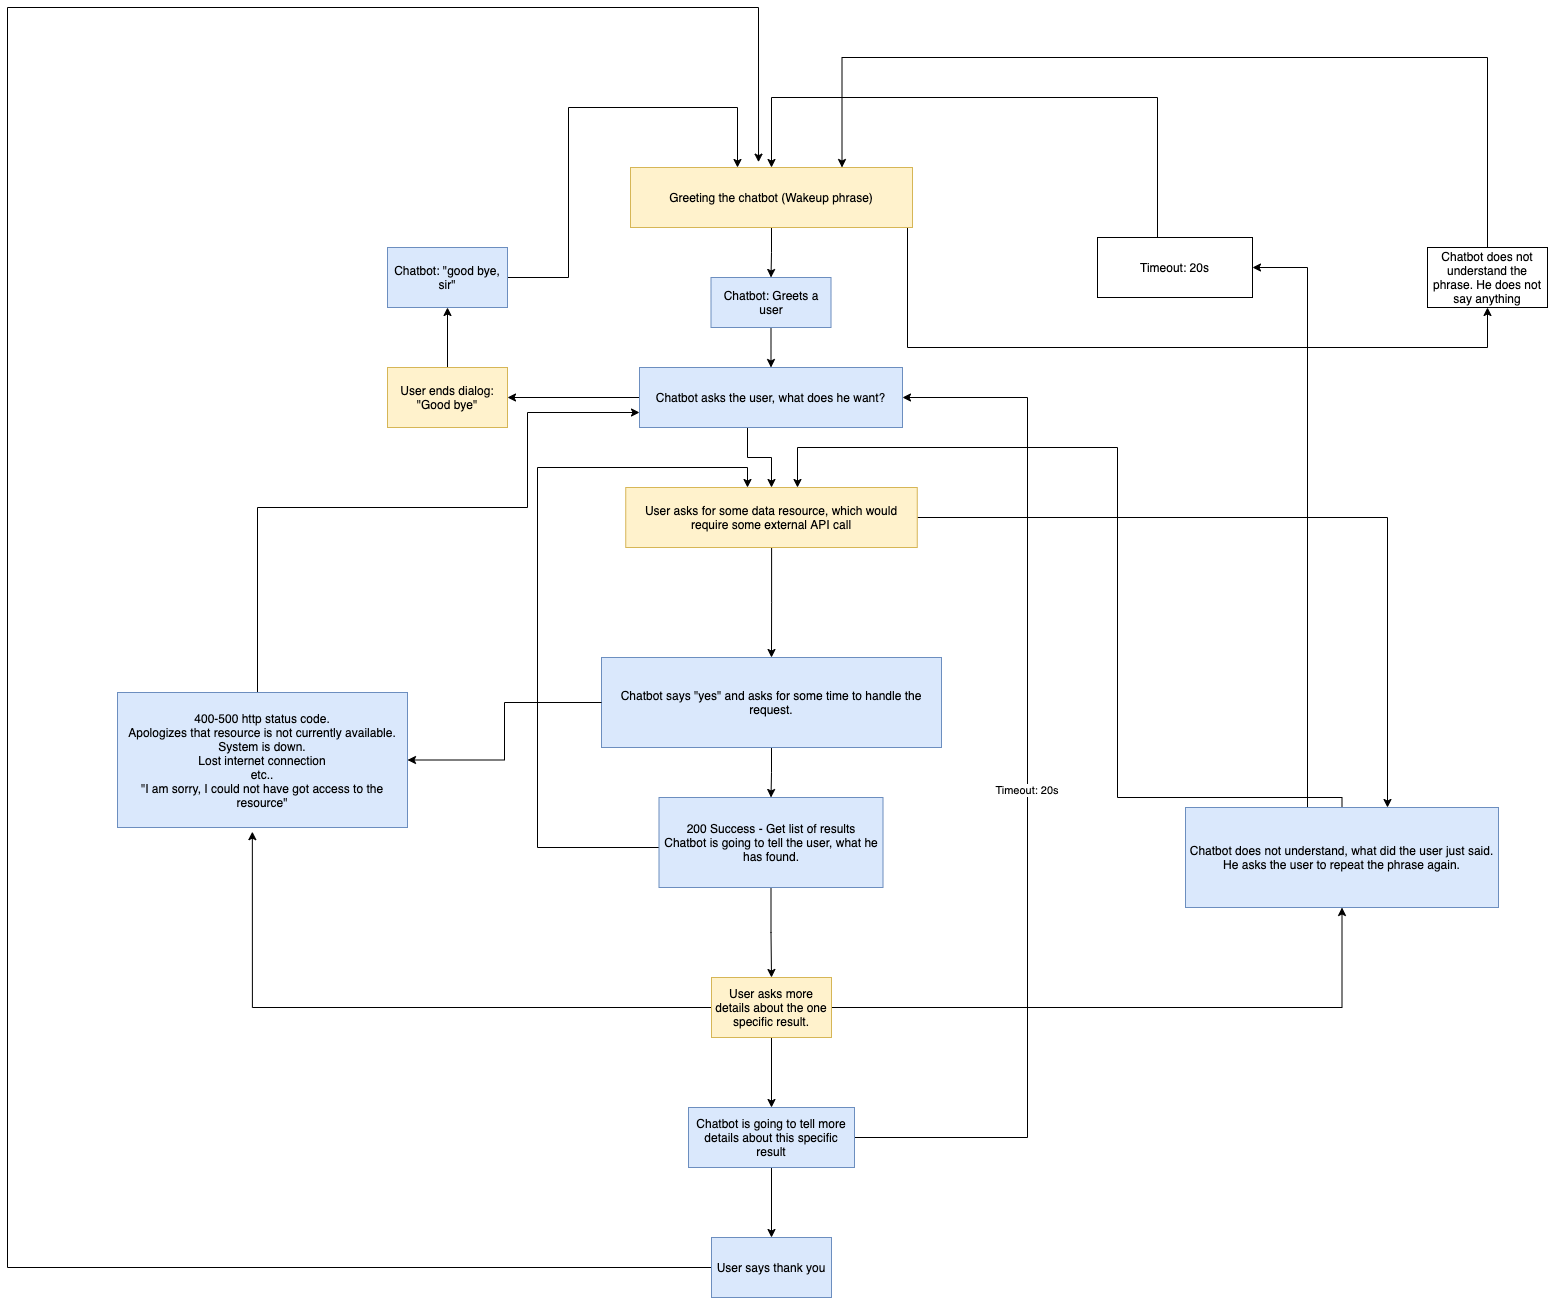

The diagram above was exported from draw.io. Its source (the exported page's mxGraphModel, read from the mxfile embedded in the PNG):
<mxGraphModel dx="2893" dy="2275" grid="1" gridSize="10" guides="1" tooltips="1" connect="1" arrows="1" fold="1" page="1" pageScale="1" pageWidth="827" pageHeight="1169" math="0" shadow="0">
  <root>
    <mxCell id="0" />
    <mxCell id="1" parent="0" />
    <mxCell id="l7TqVYOTtWpImGGJfL69-4" style="edgeStyle=orthogonalEdgeStyle;rounded=0;orthogonalLoop=1;jettySize=auto;html=1;exitX=0.5;exitY=1;exitDx=0;exitDy=0;entryX=0.5;entryY=0;entryDx=0;entryDy=0;" parent="1" source="l7TqVYOTtWpImGGJfL69-3" target="l7TqVYOTtWpImGGJfL69-58" edge="1">
      <mxGeometry relative="1" as="geometry">
        <mxPoint x="414" y="260" as="targetPoint" />
      </mxGeometry>
    </mxCell>
    <mxCell id="l7TqVYOTtWpImGGJfL69-50" style="edgeStyle=orthogonalEdgeStyle;rounded=0;orthogonalLoop=1;jettySize=auto;html=1;entryX=0.5;entryY=1;entryDx=0;entryDy=0;" parent="1" source="l7TqVYOTtWpImGGJfL69-3" target="l7TqVYOTtWpImGGJfL69-51" edge="1">
      <mxGeometry relative="1" as="geometry">
        <mxPoint x="1040" y="200" as="targetPoint" />
        <Array as="points">
          <mxPoint x="550" y="240" />
          <mxPoint x="1130" y="240" />
        </Array>
      </mxGeometry>
    </mxCell>
    <mxCell id="l7TqVYOTtWpImGGJfL69-3" value="Greeting the chatbot (Wakeup phrase)" style="rounded=0;whiteSpace=wrap;html=1;fillColor=#fff2cc;strokeColor=#d6b656;" parent="1" vertex="1">
      <mxGeometry x="273" y="60" width="282" height="60" as="geometry" />
    </mxCell>
    <mxCell id="l7TqVYOTtWpImGGJfL69-8" style="edgeStyle=orthogonalEdgeStyle;rounded=0;orthogonalLoop=1;jettySize=auto;html=1;" parent="1" source="l7TqVYOTtWpImGGJfL69-7" edge="1">
      <mxGeometry relative="1" as="geometry">
        <mxPoint x="414" y="380" as="targetPoint" />
        <Array as="points">
          <mxPoint x="390" y="350" />
          <mxPoint x="414" y="350" />
        </Array>
      </mxGeometry>
    </mxCell>
    <mxCell id="l7TqVYOTtWpImGGJfL69-44" style="edgeStyle=orthogonalEdgeStyle;rounded=0;orthogonalLoop=1;jettySize=auto;html=1;entryX=1;entryY=0.5;entryDx=0;entryDy=0;" parent="1" source="l7TqVYOTtWpImGGJfL69-7" target="l7TqVYOTtWpImGGJfL69-45" edge="1">
      <mxGeometry relative="1" as="geometry">
        <mxPoint x="160" y="290" as="targetPoint" />
      </mxGeometry>
    </mxCell>
    <mxCell id="l7TqVYOTtWpImGGJfL69-7" value="Chatbot asks the user, what does he want?" style="rounded=0;whiteSpace=wrap;html=1;fillColor=#dae8fc;strokeColor=#6c8ebf;" parent="1" vertex="1">
      <mxGeometry x="282" y="260" width="263" height="60" as="geometry" />
    </mxCell>
    <mxCell id="l7TqVYOTtWpImGGJfL69-10" style="edgeStyle=orthogonalEdgeStyle;rounded=0;orthogonalLoop=1;jettySize=auto;html=1;entryX=0.5;entryY=0;entryDx=0;entryDy=0;" parent="1" source="l7TqVYOTtWpImGGJfL69-9" target="l7TqVYOTtWpImGGJfL69-11" edge="1">
      <mxGeometry relative="1" as="geometry">
        <mxPoint x="414.0000000000002" y="490" as="targetPoint" />
      </mxGeometry>
    </mxCell>
    <mxCell id="l7TqVYOTtWpImGGJfL69-18" style="edgeStyle=orthogonalEdgeStyle;rounded=0;orthogonalLoop=1;jettySize=auto;html=1;" parent="1" source="l7TqVYOTtWpImGGJfL69-9" target="l7TqVYOTtWpImGGJfL69-19" edge="1">
      <mxGeometry relative="1" as="geometry">
        <mxPoint x="630" y="410" as="targetPoint" />
        <Array as="points">
          <mxPoint x="1030" y="410" />
        </Array>
      </mxGeometry>
    </mxCell>
    <mxCell id="l7TqVYOTtWpImGGJfL69-9" value="User asks for some data resource, which would require some external API call" style="rounded=0;whiteSpace=wrap;html=1;fillColor=#fff2cc;strokeColor=#d6b656;" parent="1" vertex="1">
      <mxGeometry x="268.25" y="380" width="291.5" height="60" as="geometry" />
    </mxCell>
    <mxCell id="l7TqVYOTtWpImGGJfL69-12" style="edgeStyle=orthogonalEdgeStyle;rounded=0;orthogonalLoop=1;jettySize=auto;html=1;entryX=0.5;entryY=0;entryDx=0;entryDy=0;" parent="1" source="l7TqVYOTtWpImGGJfL69-11" target="l7TqVYOTtWpImGGJfL69-30" edge="1">
      <mxGeometry relative="1" as="geometry">
        <mxPoint x="470" y="700" as="targetPoint" />
      </mxGeometry>
    </mxCell>
    <mxCell id="l7TqVYOTtWpImGGJfL69-11" value="Chatbot says &quot;yes&quot; and asks for some time to handle the request." style="rounded=0;whiteSpace=wrap;html=1;fillColor=#dae8fc;strokeColor=#6c8ebf;" parent="1" vertex="1">
      <mxGeometry x="244" y="550" width="340" height="90" as="geometry" />
    </mxCell>
    <mxCell id="l7TqVYOTtWpImGGJfL69-15" style="edgeStyle=orthogonalEdgeStyle;rounded=0;orthogonalLoop=1;jettySize=auto;html=1;entryX=1;entryY=0.5;entryDx=0;entryDy=0;exitX=0;exitY=0.5;exitDx=0;exitDy=0;" parent="1" source="l7TqVYOTtWpImGGJfL69-11" target="l7TqVYOTtWpImGGJfL69-27" edge="1">
      <mxGeometry relative="1" as="geometry">
        <mxPoint x="190" y="710" as="targetPoint" />
        <mxPoint x="307" y="650" as="sourcePoint" />
      </mxGeometry>
    </mxCell>
    <mxCell id="l7TqVYOTtWpImGGJfL69-22" style="edgeStyle=orthogonalEdgeStyle;rounded=0;orthogonalLoop=1;jettySize=auto;html=1;" parent="1" source="l7TqVYOTtWpImGGJfL69-19" edge="1">
      <mxGeometry relative="1" as="geometry">
        <mxPoint x="440" y="380" as="targetPoint" />
        <Array as="points">
          <mxPoint x="985" y="690" />
          <mxPoint x="760" y="690" />
          <mxPoint x="760" y="340" />
          <mxPoint x="440" y="340" />
          <mxPoint x="440" y="380" />
        </Array>
      </mxGeometry>
    </mxCell>
    <mxCell id="l7TqVYOTtWpImGGJfL69-24" style="edgeStyle=orthogonalEdgeStyle;rounded=0;orthogonalLoop=1;jettySize=auto;html=1;entryX=1;entryY=0.5;entryDx=0;entryDy=0;" parent="1" source="l7TqVYOTtWpImGGJfL69-19" target="l7TqVYOTtWpImGGJfL69-25" edge="1">
      <mxGeometry relative="1" as="geometry">
        <mxPoint x="770" y="330" as="targetPoint" />
        <Array as="points">
          <mxPoint x="950" y="160" />
        </Array>
      </mxGeometry>
    </mxCell>
    <mxCell id="l7TqVYOTtWpImGGJfL69-19" value="Chatbot does not understand, what did the user just said. He asks the user to repeat the phrase again." style="rounded=0;whiteSpace=wrap;html=1;fillColor=#dae8fc;strokeColor=#6c8ebf;" parent="1" vertex="1">
      <mxGeometry x="828" y="700" width="313" height="100" as="geometry" />
    </mxCell>
    <mxCell id="l7TqVYOTtWpImGGJfL69-26" style="edgeStyle=orthogonalEdgeStyle;rounded=0;orthogonalLoop=1;jettySize=auto;html=1;entryX=0.5;entryY=0;entryDx=0;entryDy=0;" parent="1" source="l7TqVYOTtWpImGGJfL69-25" target="l7TqVYOTtWpImGGJfL69-3" edge="1">
      <mxGeometry relative="1" as="geometry">
        <Array as="points">
          <mxPoint x="800" y="-10" />
          <mxPoint x="414" y="-10" />
        </Array>
      </mxGeometry>
    </mxCell>
    <mxCell id="l7TqVYOTtWpImGGJfL69-25" value="Timeout: 20s" style="whiteSpace=wrap;html=1;" parent="1" vertex="1">
      <mxGeometry x="740" y="130" width="155" height="60" as="geometry" />
    </mxCell>
    <mxCell id="l7TqVYOTtWpImGGJfL69-28" style="edgeStyle=orthogonalEdgeStyle;rounded=0;orthogonalLoop=1;jettySize=auto;html=1;entryX=0;entryY=0.75;entryDx=0;entryDy=0;" parent="1" source="l7TqVYOTtWpImGGJfL69-27" target="l7TqVYOTtWpImGGJfL69-7" edge="1">
      <mxGeometry relative="1" as="geometry">
        <Array as="points">
          <mxPoint x="-100" y="400" />
          <mxPoint x="170" y="400" />
          <mxPoint x="170" y="305" />
        </Array>
      </mxGeometry>
    </mxCell>
    <mxCell id="l7TqVYOTtWpImGGJfL69-27" value="400-500 http status code.&lt;br&gt;&lt;div&gt;&lt;span&gt;Apologizes that resource is not currently available.&lt;/span&gt;&lt;/div&gt;&lt;span&gt;&lt;div&gt;&lt;span&gt;System is down.&lt;/span&gt;&lt;/div&gt;&lt;/span&gt;&lt;span&gt;&lt;div&gt;&lt;span&gt;Lost internet connection&lt;/span&gt;&lt;/div&gt;&lt;/span&gt;&lt;span&gt;&lt;div&gt;&lt;span&gt;etc..&lt;br&gt;&quot;I am sorry, I could not have got access to the resource&quot;&lt;/span&gt;&lt;/div&gt;&lt;/span&gt;" style="whiteSpace=wrap;html=1;align=center;fillColor=#dae8fc;strokeColor=#6c8ebf;" parent="1" vertex="1">
      <mxGeometry x="-240" y="585" width="290" height="135" as="geometry" />
    </mxCell>
    <mxCell id="l7TqVYOTtWpImGGJfL69-31" style="edgeStyle=orthogonalEdgeStyle;rounded=0;orthogonalLoop=1;jettySize=auto;html=1;" parent="1" source="l7TqVYOTtWpImGGJfL69-30" edge="1">
      <mxGeometry relative="1" as="geometry">
        <mxPoint x="390" y="380" as="targetPoint" />
        <Array as="points">
          <mxPoint x="180" y="740" />
          <mxPoint x="180" y="360" />
          <mxPoint x="390" y="360" />
        </Array>
      </mxGeometry>
    </mxCell>
    <mxCell id="l7TqVYOTtWpImGGJfL69-35" style="edgeStyle=orthogonalEdgeStyle;rounded=0;orthogonalLoop=1;jettySize=auto;html=1;entryX=0.5;entryY=0;entryDx=0;entryDy=0;" parent="1" source="l7TqVYOTtWpImGGJfL69-30" target="l7TqVYOTtWpImGGJfL69-36" edge="1">
      <mxGeometry relative="1" as="geometry">
        <mxPoint x="414" y="920" as="targetPoint" />
      </mxGeometry>
    </mxCell>
    <mxCell id="l7TqVYOTtWpImGGJfL69-30" value="200 Success - Get list of results&lt;br&gt;Chatbot is going to tell the user, what he has found." style="whiteSpace=wrap;html=1;fillColor=#dae8fc;strokeColor=#6c8ebf;" parent="1" vertex="1">
      <mxGeometry x="301.5" y="690" width="224" height="90" as="geometry" />
    </mxCell>
    <mxCell id="l7TqVYOTtWpImGGJfL69-37" style="edgeStyle=orthogonalEdgeStyle;rounded=0;orthogonalLoop=1;jettySize=auto;html=1;exitX=0.5;exitY=1;exitDx=0;exitDy=0;" parent="1" source="l7TqVYOTtWpImGGJfL69-36" edge="1">
      <mxGeometry relative="1" as="geometry">
        <mxPoint x="414" y="1000" as="targetPoint" />
      </mxGeometry>
    </mxCell>
    <mxCell id="l7TqVYOTtWpImGGJfL69-42" style="edgeStyle=orthogonalEdgeStyle;rounded=0;orthogonalLoop=1;jettySize=auto;html=1;entryX=0.465;entryY=1.031;entryDx=0;entryDy=0;entryPerimeter=0;" parent="1" source="l7TqVYOTtWpImGGJfL69-36" target="l7TqVYOTtWpImGGJfL69-27" edge="1">
      <mxGeometry relative="1" as="geometry">
        <mxPoint x="-120" y="800" as="targetPoint" />
      </mxGeometry>
    </mxCell>
    <mxCell id="l7TqVYOTtWpImGGJfL69-43" style="edgeStyle=orthogonalEdgeStyle;rounded=0;orthogonalLoop=1;jettySize=auto;html=1;entryX=0.5;entryY=1;entryDx=0;entryDy=0;" parent="1" source="l7TqVYOTtWpImGGJfL69-36" target="l7TqVYOTtWpImGGJfL69-19" edge="1">
      <mxGeometry relative="1" as="geometry" />
    </mxCell>
    <mxCell id="l7TqVYOTtWpImGGJfL69-36" value="User asks more details about the one specific result." style="whiteSpace=wrap;html=1;fillColor=#fff2cc;strokeColor=#d6b656;" parent="1" vertex="1">
      <mxGeometry x="354" y="870" width="120" height="60" as="geometry" />
    </mxCell>
    <mxCell id="l7TqVYOTtWpImGGJfL69-53" style="edgeStyle=orthogonalEdgeStyle;rounded=0;orthogonalLoop=1;jettySize=auto;html=1;entryX=0.5;entryY=0;entryDx=0;entryDy=0;" parent="1" source="l7TqVYOTtWpImGGJfL69-39" target="l7TqVYOTtWpImGGJfL69-54" edge="1">
      <mxGeometry relative="1" as="geometry">
        <mxPoint x="414" y="1120" as="targetPoint" />
      </mxGeometry>
    </mxCell>
    <mxCell id="l7TqVYOTtWpImGGJfL69-56" value="" style="edgeStyle=orthogonalEdgeStyle;rounded=0;orthogonalLoop=1;jettySize=auto;html=1;entryX=1;entryY=0.5;entryDx=0;entryDy=0;" parent="1" source="l7TqVYOTtWpImGGJfL69-39" target="l7TqVYOTtWpImGGJfL69-7" edge="1">
      <mxGeometry relative="1" as="geometry">
        <mxPoint x="700" y="330" as="targetPoint" />
        <Array as="points">
          <mxPoint x="670" y="1030" />
          <mxPoint x="670" y="290" />
        </Array>
      </mxGeometry>
    </mxCell>
    <mxCell id="l7TqVYOTtWpImGGJfL69-57" value="Timeout: 20s&amp;nbsp;" style="edgeLabel;html=1;align=center;verticalAlign=middle;resizable=0;points=[];" parent="l7TqVYOTtWpImGGJfL69-56" vertex="1" connectable="0">
      <mxGeometry x="0.0044" relative="1" as="geometry">
        <mxPoint as="offset" />
      </mxGeometry>
    </mxCell>
    <mxCell id="l7TqVYOTtWpImGGJfL69-39" value="Chatbot is going to tell more details about this specific result" style="whiteSpace=wrap;html=1;fillColor=#dae8fc;strokeColor=#6c8ebf;" parent="1" vertex="1">
      <mxGeometry x="331" y="1000" width="166" height="60" as="geometry" />
    </mxCell>
    <mxCell id="l7TqVYOTtWpImGGJfL69-47" value="" style="edgeStyle=orthogonalEdgeStyle;rounded=0;orthogonalLoop=1;jettySize=auto;html=1;" parent="1" source="l7TqVYOTtWpImGGJfL69-45" target="l7TqVYOTtWpImGGJfL69-46" edge="1">
      <mxGeometry relative="1" as="geometry" />
    </mxCell>
    <mxCell id="l7TqVYOTtWpImGGJfL69-45" value="User ends dialog:&lt;br&gt;&quot;Good bye&quot;" style="whiteSpace=wrap;html=1;fillColor=#fff2cc;strokeColor=#d6b656;" parent="1" vertex="1">
      <mxGeometry x="30" y="260" width="120" height="60" as="geometry" />
    </mxCell>
    <mxCell id="l7TqVYOTtWpImGGJfL69-48" style="edgeStyle=orthogonalEdgeStyle;rounded=0;orthogonalLoop=1;jettySize=auto;html=1;" parent="1" source="l7TqVYOTtWpImGGJfL69-46" edge="1">
      <mxGeometry relative="1" as="geometry">
        <mxPoint x="380" y="60" as="targetPoint" />
        <Array as="points">
          <mxPoint x="211" y="170" />
          <mxPoint x="211" />
          <mxPoint x="380" />
          <mxPoint x="380" y="60" />
        </Array>
      </mxGeometry>
    </mxCell>
    <mxCell id="l7TqVYOTtWpImGGJfL69-46" value="Chatbot: &quot;good bye, sir&quot;" style="whiteSpace=wrap;html=1;strokeColor=#6c8ebf;fillColor=#dae8fc;" parent="1" vertex="1">
      <mxGeometry x="30" y="140" width="120" height="60" as="geometry" />
    </mxCell>
    <mxCell id="l7TqVYOTtWpImGGJfL69-52" style="edgeStyle=orthogonalEdgeStyle;rounded=0;orthogonalLoop=1;jettySize=auto;html=1;entryX=0.75;entryY=0;entryDx=0;entryDy=0;" parent="1" source="l7TqVYOTtWpImGGJfL69-51" target="l7TqVYOTtWpImGGJfL69-3" edge="1">
      <mxGeometry relative="1" as="geometry">
        <Array as="points">
          <mxPoint x="1130" y="-50" />
          <mxPoint x="485" y="-50" />
        </Array>
      </mxGeometry>
    </mxCell>
    <mxCell id="l7TqVYOTtWpImGGJfL69-51" value="Chatbot does not understand the phrase. He does not say anything" style="whiteSpace=wrap;html=1;" parent="1" vertex="1">
      <mxGeometry x="1070" y="140" width="120" height="60" as="geometry" />
    </mxCell>
    <mxCell id="l7TqVYOTtWpImGGJfL69-60" style="edgeStyle=orthogonalEdgeStyle;rounded=0;orthogonalLoop=1;jettySize=auto;html=1;entryX=0.454;entryY=-0.089;entryDx=0;entryDy=0;entryPerimeter=0;" parent="1" source="l7TqVYOTtWpImGGJfL69-54" target="l7TqVYOTtWpImGGJfL69-3" edge="1">
      <mxGeometry relative="1" as="geometry">
        <mxPoint x="414" y="-80" as="targetPoint" />
        <Array as="points">
          <mxPoint x="-350" y="1160" />
          <mxPoint x="-350" y="-100" />
          <mxPoint x="401" y="-100" />
        </Array>
      </mxGeometry>
    </mxCell>
    <mxCell id="l7TqVYOTtWpImGGJfL69-54" value="User says thank you" style="whiteSpace=wrap;html=1;fillColor=#dae8fc;strokeColor=#6c8ebf;" parent="1" vertex="1">
      <mxGeometry x="354" y="1130" width="120" height="60" as="geometry" />
    </mxCell>
    <mxCell id="l7TqVYOTtWpImGGJfL69-59" style="edgeStyle=orthogonalEdgeStyle;rounded=0;orthogonalLoop=1;jettySize=auto;html=1;exitX=0.5;exitY=1;exitDx=0;exitDy=0;entryX=0.5;entryY=0;entryDx=0;entryDy=0;" parent="1" source="l7TqVYOTtWpImGGJfL69-58" target="l7TqVYOTtWpImGGJfL69-7" edge="1">
      <mxGeometry relative="1" as="geometry" />
    </mxCell>
    <mxCell id="l7TqVYOTtWpImGGJfL69-58" value="Chatbot: Greets a user" style="whiteSpace=wrap;html=1;fillColor=#dae8fc;strokeColor=#6c8ebf;" parent="1" vertex="1">
      <mxGeometry x="353.5" y="170" width="120" height="50" as="geometry" />
    </mxCell>
  </root>
</mxGraphModel>